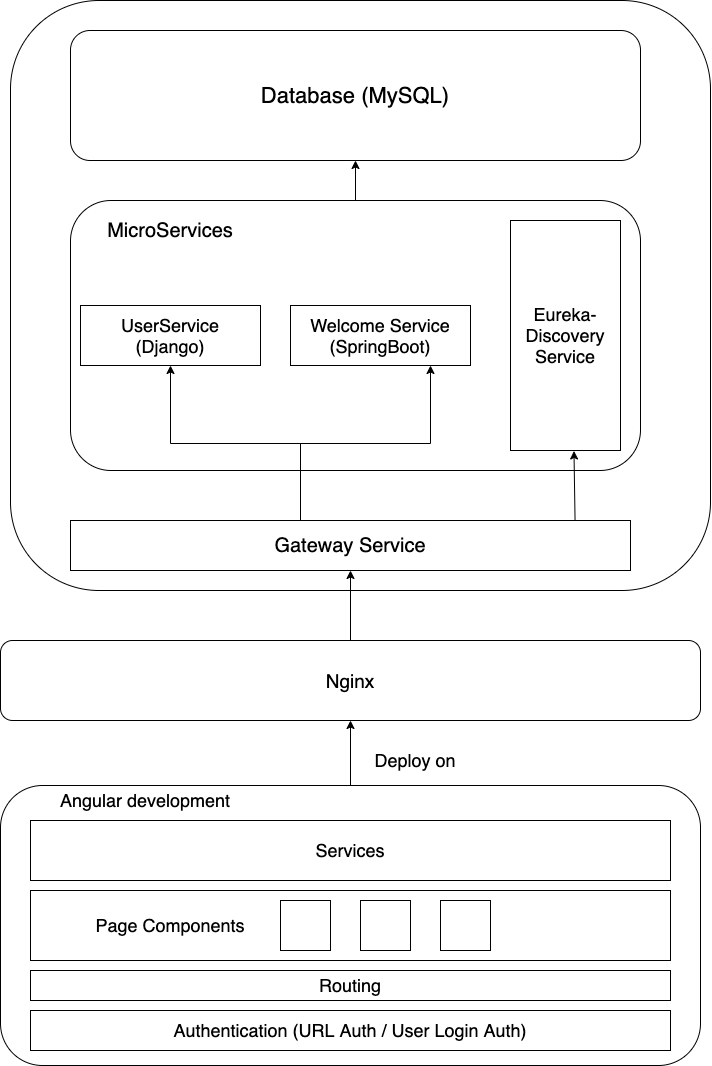

The diagram above was exported from draw.io. Its source (the exported page's mxGraphModel, read from the mxfile embedded in the PNG):
<mxGraphModel dx="1577" dy="1313" grid="1" gridSize="10" guides="1" tooltips="1" connect="1" arrows="1" fold="1" page="1" pageScale="1" pageWidth="827" pageHeight="1169" math="0" shadow="0">
  <root>
    <mxCell id="0" />
    <mxCell id="1" parent="0" />
    <mxCell id="KafICmwCIjxb3cLI57Zf-1" value="" style="rounded=1;whiteSpace=wrap;html=1;" vertex="1" parent="1">
      <mxGeometry x="80" y="60" width="700" height="590" as="geometry" />
    </mxCell>
    <mxCell id="KafICmwCIjxb3cLI57Zf-8" value="" style="rounded=1;whiteSpace=wrap;html=1;" vertex="1" parent="1">
      <mxGeometry x="140" y="260" width="570" height="270" as="geometry" />
    </mxCell>
    <mxCell id="KafICmwCIjxb3cLI57Zf-28" style="edgeStyle=orthogonalEdgeStyle;rounded=0;orthogonalLoop=1;jettySize=auto;html=1;exitX=0.5;exitY=0;exitDx=0;exitDy=0;entryX=0.5;entryY=1;entryDx=0;entryDy=0;" edge="1" parent="1" source="KafICmwCIjxb3cLI57Zf-2" target="KafICmwCIjxb3cLI57Zf-12">
      <mxGeometry relative="1" as="geometry">
        <Array as="points">
          <mxPoint x="370" y="580" />
          <mxPoint x="370" y="503" />
          <mxPoint x="240" y="503" />
        </Array>
      </mxGeometry>
    </mxCell>
    <mxCell id="KafICmwCIjxb3cLI57Zf-29" style="edgeStyle=orthogonalEdgeStyle;rounded=0;orthogonalLoop=1;jettySize=auto;html=1;exitX=0.5;exitY=0;exitDx=0;exitDy=0;" edge="1" parent="1" source="KafICmwCIjxb3cLI57Zf-2" target="KafICmwCIjxb3cLI57Zf-13">
      <mxGeometry relative="1" as="geometry">
        <Array as="points">
          <mxPoint x="370" y="580" />
          <mxPoint x="370" y="503" />
          <mxPoint x="500" y="503" />
        </Array>
      </mxGeometry>
    </mxCell>
    <mxCell id="KafICmwCIjxb3cLI57Zf-2" value="&lt;font style=&quot;font-size: 20px&quot;&gt;Gateway Service&lt;/font&gt;" style="rounded=0;whiteSpace=wrap;html=1;" vertex="1" parent="1">
      <mxGeometry x="140" y="580" width="560" height="50" as="geometry" />
    </mxCell>
    <mxCell id="KafICmwCIjxb3cLI57Zf-4" value="&lt;font style=&quot;font-size: 22px&quot;&gt;Database (MySQL)&lt;/font&gt;" style="rounded=1;whiteSpace=wrap;html=1;" vertex="1" parent="1">
      <mxGeometry x="140" y="90" width="570" height="130" as="geometry" />
    </mxCell>
    <mxCell id="KafICmwCIjxb3cLI57Zf-10" value="&lt;font style=&quot;font-size: 18px&quot;&gt;Eureka-Discovery&lt;br&gt;Service&lt;/font&gt;" style="rounded=0;whiteSpace=wrap;html=1;" vertex="1" parent="1">
      <mxGeometry x="580" y="280" width="110" height="230" as="geometry" />
    </mxCell>
    <mxCell id="KafICmwCIjxb3cLI57Zf-12" value="&lt;font style=&quot;font-size: 18px&quot;&gt;UserService&lt;br&gt;(Django)&lt;/font&gt;" style="rounded=0;whiteSpace=wrap;html=1;" vertex="1" parent="1">
      <mxGeometry x="150" y="365" width="180" height="60" as="geometry" />
    </mxCell>
    <mxCell id="KafICmwCIjxb3cLI57Zf-13" value="&lt;font style=&quot;font-size: 18px&quot;&gt;Welcome Service&lt;br&gt;(SpringBoot)&lt;/font&gt;" style="rounded=0;whiteSpace=wrap;html=1;" vertex="1" parent="1">
      <mxGeometry x="360" y="365" width="180" height="60" as="geometry" />
    </mxCell>
    <mxCell id="KafICmwCIjxb3cLI57Zf-17" value="" style="endArrow=classic;html=1;entryX=0.5;entryY=1;entryDx=0;entryDy=0;" edge="1" parent="1" target="KafICmwCIjxb3cLI57Zf-2">
      <mxGeometry width="50" height="50" relative="1" as="geometry">
        <mxPoint x="420" y="730" as="sourcePoint" />
        <mxPoint x="350" y="610" as="targetPoint" />
      </mxGeometry>
    </mxCell>
    <mxCell id="KafICmwCIjxb3cLI57Zf-18" value="&lt;font style=&quot;font-size: 20px&quot;&gt;MicroServices&lt;/font&gt;" style="text;html=1;strokeColor=none;fillColor=none;align=center;verticalAlign=middle;whiteSpace=wrap;rounded=0;" vertex="1" parent="1">
      <mxGeometry x="160" y="280" width="160" height="20" as="geometry" />
    </mxCell>
    <mxCell id="KafICmwCIjxb3cLI57Zf-20" value="" style="endArrow=classic;html=1;entryX=0.577;entryY=1.002;entryDx=0;entryDy=0;entryPerimeter=0;exitX=0.901;exitY=-0.001;exitDx=0;exitDy=0;exitPerimeter=0;" edge="1" parent="1" source="KafICmwCIjxb3cLI57Zf-2" target="KafICmwCIjxb3cLI57Zf-10">
      <mxGeometry width="50" height="50" relative="1" as="geometry">
        <mxPoint x="608" y="580" as="sourcePoint" />
        <mxPoint x="660" y="530" as="targetPoint" />
      </mxGeometry>
    </mxCell>
    <mxCell id="KafICmwCIjxb3cLI57Zf-27" value="" style="endArrow=classic;html=1;exitX=0.5;exitY=0;exitDx=0;exitDy=0;entryX=0.5;entryY=1;entryDx=0;entryDy=0;" edge="1" parent="1" source="KafICmwCIjxb3cLI57Zf-8" target="KafICmwCIjxb3cLI57Zf-4">
      <mxGeometry width="50" height="50" relative="1" as="geometry">
        <mxPoint x="400" y="260" as="sourcePoint" />
        <mxPoint x="450" y="210" as="targetPoint" />
      </mxGeometry>
    </mxCell>
    <mxCell id="KafICmwCIjxb3cLI57Zf-30" value="&lt;font style=&quot;font-size: 19px&quot;&gt;Nginx&lt;/font&gt;" style="rounded=1;whiteSpace=wrap;html=1;" vertex="1" parent="1">
      <mxGeometry x="70" y="700" width="700" height="80" as="geometry" />
    </mxCell>
    <mxCell id="KafICmwCIjxb3cLI57Zf-45" style="edgeStyle=orthogonalEdgeStyle;rounded=0;orthogonalLoop=1;jettySize=auto;html=1;exitX=0.5;exitY=0;exitDx=0;exitDy=0;entryX=0.5;entryY=1;entryDx=0;entryDy=0;" edge="1" parent="1" source="KafICmwCIjxb3cLI57Zf-31" target="KafICmwCIjxb3cLI57Zf-30">
      <mxGeometry relative="1" as="geometry" />
    </mxCell>
    <mxCell id="KafICmwCIjxb3cLI57Zf-31" value="" style="rounded=1;whiteSpace=wrap;html=1;" vertex="1" parent="1">
      <mxGeometry x="70" y="845" width="700" height="280" as="geometry" />
    </mxCell>
    <mxCell id="KafICmwCIjxb3cLI57Zf-32" value="&lt;font style=&quot;font-size: 18px&quot;&gt;Authentication (URL Auth / User Login Auth)&lt;/font&gt;" style="rounded=0;whiteSpace=wrap;html=1;" vertex="1" parent="1">
      <mxGeometry x="100" y="1070" width="640" height="40" as="geometry" />
    </mxCell>
    <mxCell id="KafICmwCIjxb3cLI57Zf-34" value="" style="rounded=0;whiteSpace=wrap;html=1;" vertex="1" parent="1">
      <mxGeometry x="100" y="950" width="640" height="70" as="geometry" />
    </mxCell>
    <mxCell id="KafICmwCIjxb3cLI57Zf-35" value="&lt;font style=&quot;font-size: 18px&quot;&gt;Services&lt;/font&gt;" style="rounded=0;whiteSpace=wrap;html=1;" vertex="1" parent="1">
      <mxGeometry x="100" y="880" width="640" height="60" as="geometry" />
    </mxCell>
    <mxCell id="KafICmwCIjxb3cLI57Zf-38" value="&lt;font style=&quot;font-size: 18px&quot;&gt;Page Components&lt;/font&gt;" style="text;html=1;strokeColor=none;fillColor=none;align=center;verticalAlign=middle;whiteSpace=wrap;rounded=0;" vertex="1" parent="1">
      <mxGeometry x="140" y="975" width="200" height="20" as="geometry" />
    </mxCell>
    <mxCell id="KafICmwCIjxb3cLI57Zf-39" value="" style="whiteSpace=wrap;html=1;aspect=fixed;" vertex="1" parent="1">
      <mxGeometry x="350" y="960" width="50" height="50" as="geometry" />
    </mxCell>
    <mxCell id="KafICmwCIjxb3cLI57Zf-40" value="" style="whiteSpace=wrap;html=1;aspect=fixed;" vertex="1" parent="1">
      <mxGeometry x="430" y="960" width="50" height="50" as="geometry" />
    </mxCell>
    <mxCell id="KafICmwCIjxb3cLI57Zf-41" value="" style="whiteSpace=wrap;html=1;aspect=fixed;" vertex="1" parent="1">
      <mxGeometry x="510" y="960" width="50" height="50" as="geometry" />
    </mxCell>
    <mxCell id="KafICmwCIjxb3cLI57Zf-42" value="&lt;font style=&quot;font-size: 18px&quot;&gt;Routing&lt;/font&gt;" style="rounded=0;whiteSpace=wrap;html=1;" vertex="1" parent="1">
      <mxGeometry x="100" y="1030" width="640" height="30" as="geometry" />
    </mxCell>
    <mxCell id="KafICmwCIjxb3cLI57Zf-43" value="&lt;font style=&quot;font-size: 18px&quot;&gt;Angular development&lt;/font&gt;" style="text;html=1;strokeColor=none;fillColor=none;align=center;verticalAlign=middle;whiteSpace=wrap;rounded=0;" vertex="1" parent="1">
      <mxGeometry x="110" y="850" width="210" height="20" as="geometry" />
    </mxCell>
    <mxCell id="KafICmwCIjxb3cLI57Zf-46" value="&lt;font style=&quot;font-size: 18px&quot;&gt;Deploy on&lt;/font&gt;" style="text;html=1;strokeColor=none;fillColor=none;align=center;verticalAlign=middle;whiteSpace=wrap;rounded=0;" vertex="1" parent="1">
      <mxGeometry x="440" y="810" width="90" height="20" as="geometry" />
    </mxCell>
  </root>
</mxGraphModel>